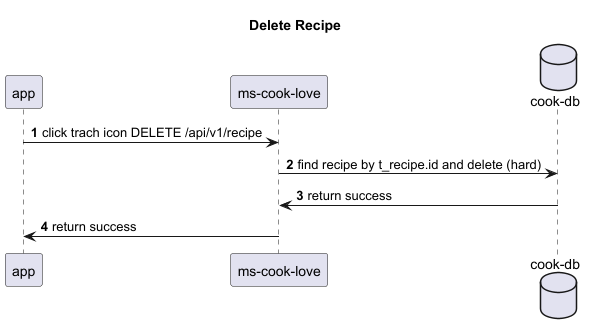

The diagram above was rendered by PlantUML. Its source (embedded in the PNG):
@startuml
'https://plantuml.com/sequence-diagram

title Delete Recipe
participant app
participant "ms-cook-love" as mcl
database "cook-db" as db
autonumber

app -> mcl: click trach icon DELETE /api/v1/recipe
mcl -> db: find recipe by t_recipe.id and delete (hard)
db -> mcl: return success
mcl -> app: return success
@enduml